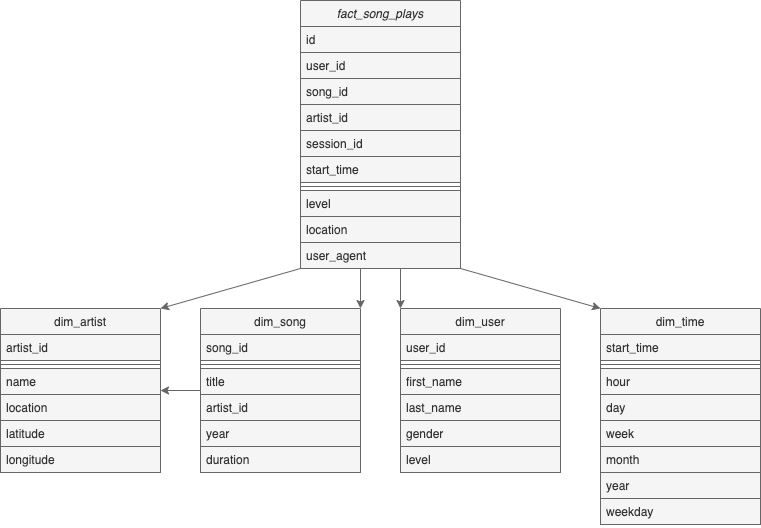

The diagram above was exported from draw.io. Its source (the exported page's mxGraphModel, read from the mxfile embedded in the PNG):
<mxGraphModel dx="946" dy="646" grid="1" gridSize="10" guides="1" tooltips="1" connect="1" arrows="1" fold="1" page="1" pageScale="1" pageWidth="827" pageHeight="1169" math="0" shadow="0">
  <root>
    <mxCell id="WIyWlLk6GJQsqaUBKTNV-0" />
    <mxCell id="WIyWlLk6GJQsqaUBKTNV-1" parent="WIyWlLk6GJQsqaUBKTNV-0" />
    <mxCell id="2XcCQFX_JULQwJWMXCq8-13" style="edgeStyle=orthogonalEdgeStyle;rounded=0;orthogonalLoop=1;jettySize=auto;html=1;noEdgeStyle=1;orthogonal=1;fillColor=#f5f5f5;strokeColor=#666666;" edge="1" parent="WIyWlLk6GJQsqaUBKTNV-1" source="zkfFHV4jXpPFQw0GAbJ--0" target="zkfFHV4jXpPFQw0GAbJ--17">
      <mxGeometry relative="1" as="geometry" />
    </mxCell>
    <mxCell id="2XcCQFX_JULQwJWMXCq8-14" style="edgeStyle=orthogonalEdgeStyle;rounded=0;orthogonalLoop=1;jettySize=auto;html=1;noEdgeStyle=1;orthogonal=1;fillColor=#f5f5f5;strokeColor=#666666;" edge="1" parent="WIyWlLk6GJQsqaUBKTNV-1" source="zkfFHV4jXpPFQw0GAbJ--0" target="zkfFHV4jXpPFQw0GAbJ--13">
      <mxGeometry relative="1" as="geometry" />
    </mxCell>
    <mxCell id="2XcCQFX_JULQwJWMXCq8-15" style="edgeStyle=orthogonalEdgeStyle;rounded=0;orthogonalLoop=1;jettySize=auto;html=1;noEdgeStyle=1;orthogonal=1;fillColor=#f5f5f5;strokeColor=#666666;" edge="1" parent="WIyWlLk6GJQsqaUBKTNV-1" source="zkfFHV4jXpPFQw0GAbJ--0" target="zkfFHV4jXpPFQw0GAbJ--6">
      <mxGeometry relative="1" as="geometry" />
    </mxCell>
    <mxCell id="2XcCQFX_JULQwJWMXCq8-25" style="edgeStyle=orthogonalEdgeStyle;rounded=0;orthogonalLoop=1;jettySize=auto;html=1;noEdgeStyle=1;orthogonal=1;fillColor=#f5f5f5;strokeColor=#666666;" edge="1" parent="WIyWlLk6GJQsqaUBKTNV-1" source="zkfFHV4jXpPFQw0GAbJ--0" target="2XcCQFX_JULQwJWMXCq8-16">
      <mxGeometry relative="1" as="geometry" />
    </mxCell>
    <mxCell id="zkfFHV4jXpPFQw0GAbJ--0" value="fact_song_plays" style="swimlane;fontStyle=2;align=center;verticalAlign=top;childLayout=stackLayout;horizontal=1;startSize=26;horizontalStack=0;resizeParent=1;resizeLast=0;collapsible=1;marginBottom=0;rounded=0;shadow=0;strokeWidth=1;fillColor=#f5f5f5;strokeColor=#666666;fontColor=#333333;" parent="WIyWlLk6GJQsqaUBKTNV-1" vertex="1">
      <mxGeometry x="425" width="160" height="268" as="geometry">
        <mxRectangle x="230" y="140" width="160" height="26" as="alternateBounds" />
      </mxGeometry>
    </mxCell>
    <mxCell id="zkfFHV4jXpPFQw0GAbJ--1" value="id" style="text;align=left;verticalAlign=top;spacingLeft=4;spacingRight=4;overflow=hidden;rotatable=0;points=[[0,0.5],[1,0.5]];portConstraint=eastwest;fillColor=#f5f5f5;strokeColor=#666666;fontColor=#333333;" parent="zkfFHV4jXpPFQw0GAbJ--0" vertex="1">
      <mxGeometry y="26" width="160" height="26" as="geometry" />
    </mxCell>
    <mxCell id="zkfFHV4jXpPFQw0GAbJ--2" value="user_id" style="text;align=left;verticalAlign=top;spacingLeft=4;spacingRight=4;overflow=hidden;rotatable=0;points=[[0,0.5],[1,0.5]];portConstraint=eastwest;rounded=0;shadow=0;html=0;fillColor=#f5f5f5;strokeColor=#666666;fontColor=#333333;" parent="zkfFHV4jXpPFQw0GAbJ--0" vertex="1">
      <mxGeometry y="52" width="160" height="26" as="geometry" />
    </mxCell>
    <mxCell id="zkfFHV4jXpPFQw0GAbJ--3" value="song_id" style="text;align=left;verticalAlign=top;spacingLeft=4;spacingRight=4;overflow=hidden;rotatable=0;points=[[0,0.5],[1,0.5]];portConstraint=eastwest;rounded=0;shadow=0;html=0;fillColor=#f5f5f5;strokeColor=#666666;fontColor=#333333;" parent="zkfFHV4jXpPFQw0GAbJ--0" vertex="1">
      <mxGeometry y="78" width="160" height="26" as="geometry" />
    </mxCell>
    <mxCell id="2XcCQFX_JULQwJWMXCq8-1" value="artist_id" style="text;align=left;verticalAlign=top;spacingLeft=4;spacingRight=4;overflow=hidden;rotatable=0;points=[[0,0.5],[1,0.5]];portConstraint=eastwest;rounded=0;shadow=0;html=0;fillColor=#f5f5f5;strokeColor=#666666;fontColor=#333333;" vertex="1" parent="zkfFHV4jXpPFQw0GAbJ--0">
      <mxGeometry y="104" width="160" height="26" as="geometry" />
    </mxCell>
    <mxCell id="2XcCQFX_JULQwJWMXCq8-2" value="session_id" style="text;align=left;verticalAlign=top;spacingLeft=4;spacingRight=4;overflow=hidden;rotatable=0;points=[[0,0.5],[1,0.5]];portConstraint=eastwest;rounded=0;shadow=0;html=0;fillColor=#f5f5f5;strokeColor=#666666;fontColor=#333333;" vertex="1" parent="zkfFHV4jXpPFQw0GAbJ--0">
      <mxGeometry y="130" width="160" height="26" as="geometry" />
    </mxCell>
    <mxCell id="2XcCQFX_JULQwJWMXCq8-0" value="start_time" style="text;align=left;verticalAlign=top;spacingLeft=4;spacingRight=4;overflow=hidden;rotatable=0;points=[[0,0.5],[1,0.5]];portConstraint=eastwest;rounded=0;shadow=0;html=0;fillColor=#f5f5f5;strokeColor=#666666;fontColor=#333333;" vertex="1" parent="zkfFHV4jXpPFQw0GAbJ--0">
      <mxGeometry y="156" width="160" height="26" as="geometry" />
    </mxCell>
    <mxCell id="zkfFHV4jXpPFQw0GAbJ--4" value="" style="line;html=1;strokeWidth=1;align=left;verticalAlign=middle;spacingTop=-1;spacingLeft=3;spacingRight=3;rotatable=0;labelPosition=right;points=[];portConstraint=eastwest;fillColor=#f5f5f5;strokeColor=#666666;fontColor=#333333;" parent="zkfFHV4jXpPFQw0GAbJ--0" vertex="1">
      <mxGeometry y="182" width="160" height="8" as="geometry" />
    </mxCell>
    <mxCell id="2XcCQFX_JULQwJWMXCq8-3" value="level" style="text;align=left;verticalAlign=top;spacingLeft=4;spacingRight=4;overflow=hidden;rotatable=0;points=[[0,0.5],[1,0.5]];portConstraint=eastwest;fillColor=#f5f5f5;strokeColor=#666666;fontColor=#333333;" vertex="1" parent="zkfFHV4jXpPFQw0GAbJ--0">
      <mxGeometry y="190" width="160" height="26" as="geometry" />
    </mxCell>
    <mxCell id="2XcCQFX_JULQwJWMXCq8-4" value="location" style="text;align=left;verticalAlign=top;spacingLeft=4;spacingRight=4;overflow=hidden;rotatable=0;points=[[0,0.5],[1,0.5]];portConstraint=eastwest;fillColor=#f5f5f5;strokeColor=#666666;fontColor=#333333;" vertex="1" parent="zkfFHV4jXpPFQw0GAbJ--0">
      <mxGeometry y="216" width="160" height="26" as="geometry" />
    </mxCell>
    <mxCell id="zkfFHV4jXpPFQw0GAbJ--5" value="user_agent" style="text;align=left;verticalAlign=top;spacingLeft=4;spacingRight=4;overflow=hidden;rotatable=0;points=[[0,0.5],[1,0.5]];portConstraint=eastwest;fillColor=#f5f5f5;strokeColor=#666666;fontColor=#333333;" parent="zkfFHV4jXpPFQw0GAbJ--0" vertex="1">
      <mxGeometry y="242" width="160" height="26" as="geometry" />
    </mxCell>
    <mxCell id="zkfFHV4jXpPFQw0GAbJ--6" value="dim_user" style="swimlane;fontStyle=0;align=center;verticalAlign=top;childLayout=stackLayout;horizontal=1;startSize=26;horizontalStack=0;resizeParent=1;resizeLast=0;collapsible=1;marginBottom=0;rounded=0;shadow=0;strokeWidth=1;fillColor=#f5f5f5;strokeColor=#666666;fontColor=#333333;" parent="WIyWlLk6GJQsqaUBKTNV-1" vertex="1">
      <mxGeometry x="525" y="308" width="160" height="164" as="geometry">
        <mxRectangle x="130" y="380" width="160" height="26" as="alternateBounds" />
      </mxGeometry>
    </mxCell>
    <mxCell id="zkfFHV4jXpPFQw0GAbJ--7" value="user_id" style="text;align=left;verticalAlign=top;spacingLeft=4;spacingRight=4;overflow=hidden;rotatable=0;points=[[0,0.5],[1,0.5]];portConstraint=eastwest;fillColor=#f5f5f5;strokeColor=#666666;fontColor=#333333;" parent="zkfFHV4jXpPFQw0GAbJ--6" vertex="1">
      <mxGeometry y="26" width="160" height="26" as="geometry" />
    </mxCell>
    <mxCell id="zkfFHV4jXpPFQw0GAbJ--9" value="" style="line;html=1;strokeWidth=1;align=left;verticalAlign=middle;spacingTop=-1;spacingLeft=3;spacingRight=3;rotatable=0;labelPosition=right;points=[];portConstraint=eastwest;fillColor=#f5f5f5;strokeColor=#666666;fontColor=#333333;" parent="zkfFHV4jXpPFQw0GAbJ--6" vertex="1">
      <mxGeometry y="52" width="160" height="8" as="geometry" />
    </mxCell>
    <mxCell id="2XcCQFX_JULQwJWMXCq8-5" value="first_name" style="text;align=left;verticalAlign=top;spacingLeft=4;spacingRight=4;overflow=hidden;rotatable=0;points=[[0,0.5],[1,0.5]];portConstraint=eastwest;rounded=0;shadow=0;html=0;fillColor=#f5f5f5;strokeColor=#666666;fontColor=#333333;" vertex="1" parent="zkfFHV4jXpPFQw0GAbJ--6">
      <mxGeometry y="60" width="160" height="26" as="geometry" />
    </mxCell>
    <mxCell id="zkfFHV4jXpPFQw0GAbJ--8" value="last_name" style="text;align=left;verticalAlign=top;spacingLeft=4;spacingRight=4;overflow=hidden;rotatable=0;points=[[0,0.5],[1,0.5]];portConstraint=eastwest;rounded=0;shadow=0;html=0;fillColor=#f5f5f5;strokeColor=#666666;fontColor=#333333;" parent="zkfFHV4jXpPFQw0GAbJ--6" vertex="1">
      <mxGeometry y="86" width="160" height="26" as="geometry" />
    </mxCell>
    <mxCell id="2XcCQFX_JULQwJWMXCq8-6" value="gender" style="text;align=left;verticalAlign=top;spacingLeft=4;spacingRight=4;overflow=hidden;rotatable=0;points=[[0,0.5],[1,0.5]];portConstraint=eastwest;rounded=0;shadow=0;html=0;fillColor=#f5f5f5;strokeColor=#666666;fontColor=#333333;" vertex="1" parent="zkfFHV4jXpPFQw0GAbJ--6">
      <mxGeometry y="112" width="160" height="26" as="geometry" />
    </mxCell>
    <mxCell id="2XcCQFX_JULQwJWMXCq8-7" value="level" style="text;align=left;verticalAlign=top;spacingLeft=4;spacingRight=4;overflow=hidden;rotatable=0;points=[[0,0.5],[1,0.5]];portConstraint=eastwest;rounded=0;shadow=0;html=0;fillColor=#f5f5f5;strokeColor=#666666;fontColor=#333333;" vertex="1" parent="zkfFHV4jXpPFQw0GAbJ--6">
      <mxGeometry y="138" width="160" height="26" as="geometry" />
    </mxCell>
    <mxCell id="2XcCQFX_JULQwJWMXCq8-12" style="edgeStyle=orthogonalEdgeStyle;rounded=0;orthogonalLoop=1;jettySize=auto;html=1;noEdgeStyle=1;orthogonal=1;fillColor=#f5f5f5;strokeColor=#666666;" edge="1" parent="WIyWlLk6GJQsqaUBKTNV-1" source="zkfFHV4jXpPFQw0GAbJ--13" target="zkfFHV4jXpPFQw0GAbJ--17">
      <mxGeometry relative="1" as="geometry" />
    </mxCell>
    <mxCell id="zkfFHV4jXpPFQw0GAbJ--13" value="dim_song" style="swimlane;fontStyle=0;align=center;verticalAlign=top;childLayout=stackLayout;horizontal=1;startSize=26;horizontalStack=0;resizeParent=1;resizeLast=0;collapsible=1;marginBottom=0;rounded=0;shadow=0;strokeWidth=1;fillColor=#f5f5f5;strokeColor=#666666;fontColor=#333333;" parent="WIyWlLk6GJQsqaUBKTNV-1" vertex="1">
      <mxGeometry x="325" y="308" width="160" height="164" as="geometry">
        <mxRectangle x="340" y="380" width="170" height="26" as="alternateBounds" />
      </mxGeometry>
    </mxCell>
    <mxCell id="zkfFHV4jXpPFQw0GAbJ--14" value="song_id" style="text;align=left;verticalAlign=top;spacingLeft=4;spacingRight=4;overflow=hidden;rotatable=0;points=[[0,0.5],[1,0.5]];portConstraint=eastwest;fillColor=#f5f5f5;strokeColor=#666666;fontColor=#333333;" parent="zkfFHV4jXpPFQw0GAbJ--13" vertex="1">
      <mxGeometry y="26" width="160" height="26" as="geometry" />
    </mxCell>
    <mxCell id="zkfFHV4jXpPFQw0GAbJ--15" value="" style="line;html=1;strokeWidth=1;align=left;verticalAlign=middle;spacingTop=-1;spacingLeft=3;spacingRight=3;rotatable=0;labelPosition=right;points=[];portConstraint=eastwest;fillColor=#f5f5f5;strokeColor=#666666;fontColor=#333333;" parent="zkfFHV4jXpPFQw0GAbJ--13" vertex="1">
      <mxGeometry y="52" width="160" height="8" as="geometry" />
    </mxCell>
    <mxCell id="2XcCQFX_JULQwJWMXCq8-8" value="title" style="text;align=left;verticalAlign=top;spacingLeft=4;spacingRight=4;overflow=hidden;rotatable=0;points=[[0,0.5],[1,0.5]];portConstraint=eastwest;fillColor=#f5f5f5;strokeColor=#666666;fontColor=#333333;" vertex="1" parent="zkfFHV4jXpPFQw0GAbJ--13">
      <mxGeometry y="60" width="160" height="26" as="geometry" />
    </mxCell>
    <mxCell id="2XcCQFX_JULQwJWMXCq8-10" value="artist_id" style="text;align=left;verticalAlign=top;spacingLeft=4;spacingRight=4;overflow=hidden;rotatable=0;points=[[0,0.5],[1,0.5]];portConstraint=eastwest;fillColor=#f5f5f5;strokeColor=#666666;fontColor=#333333;" vertex="1" parent="zkfFHV4jXpPFQw0GAbJ--13">
      <mxGeometry y="86" width="160" height="26" as="geometry" />
    </mxCell>
    <mxCell id="2XcCQFX_JULQwJWMXCq8-9" value="year" style="text;align=left;verticalAlign=top;spacingLeft=4;spacingRight=4;overflow=hidden;rotatable=0;points=[[0,0.5],[1,0.5]];portConstraint=eastwest;fillColor=#f5f5f5;strokeColor=#666666;fontColor=#333333;" vertex="1" parent="zkfFHV4jXpPFQw0GAbJ--13">
      <mxGeometry y="112" width="160" height="26" as="geometry" />
    </mxCell>
    <mxCell id="2XcCQFX_JULQwJWMXCq8-11" value="duration" style="text;align=left;verticalAlign=top;spacingLeft=4;spacingRight=4;overflow=hidden;rotatable=0;points=[[0,0.5],[1,0.5]];portConstraint=eastwest;fillColor=#f5f5f5;strokeColor=#666666;fontColor=#333333;" vertex="1" parent="zkfFHV4jXpPFQw0GAbJ--13">
      <mxGeometry y="138" width="160" height="26" as="geometry" />
    </mxCell>
    <mxCell id="zkfFHV4jXpPFQw0GAbJ--17" value="dim_artist" style="swimlane;fontStyle=0;align=center;verticalAlign=top;childLayout=stackLayout;horizontal=1;startSize=26;horizontalStack=0;resizeParent=1;resizeLast=0;collapsible=1;marginBottom=0;rounded=0;shadow=0;strokeWidth=1;fillColor=#f5f5f5;strokeColor=#666666;fontColor=#333333;" parent="WIyWlLk6GJQsqaUBKTNV-1" vertex="1">
      <mxGeometry x="125" y="308" width="160" height="164" as="geometry">
        <mxRectangle x="550" y="140" width="160" height="26" as="alternateBounds" />
      </mxGeometry>
    </mxCell>
    <mxCell id="zkfFHV4jXpPFQw0GAbJ--18" value="artist_id" style="text;align=left;verticalAlign=top;spacingLeft=4;spacingRight=4;overflow=hidden;rotatable=0;points=[[0,0.5],[1,0.5]];portConstraint=eastwest;fillColor=#f5f5f5;strokeColor=#666666;fontColor=#333333;" parent="zkfFHV4jXpPFQw0GAbJ--17" vertex="1">
      <mxGeometry y="26" width="160" height="26" as="geometry" />
    </mxCell>
    <mxCell id="zkfFHV4jXpPFQw0GAbJ--23" value="" style="line;html=1;strokeWidth=1;align=left;verticalAlign=middle;spacingTop=-1;spacingLeft=3;spacingRight=3;rotatable=0;labelPosition=right;points=[];portConstraint=eastwest;fillColor=#f5f5f5;strokeColor=#666666;fontColor=#333333;" parent="zkfFHV4jXpPFQw0GAbJ--17" vertex="1">
      <mxGeometry y="52" width="160" height="8" as="geometry" />
    </mxCell>
    <mxCell id="zkfFHV4jXpPFQw0GAbJ--19" value="name" style="text;align=left;verticalAlign=top;spacingLeft=4;spacingRight=4;overflow=hidden;rotatable=0;points=[[0,0.5],[1,0.5]];portConstraint=eastwest;rounded=0;shadow=0;html=0;fillColor=#f5f5f5;strokeColor=#666666;fontColor=#333333;" parent="zkfFHV4jXpPFQw0GAbJ--17" vertex="1">
      <mxGeometry y="60" width="160" height="26" as="geometry" />
    </mxCell>
    <mxCell id="zkfFHV4jXpPFQw0GAbJ--20" value="location" style="text;align=left;verticalAlign=top;spacingLeft=4;spacingRight=4;overflow=hidden;rotatable=0;points=[[0,0.5],[1,0.5]];portConstraint=eastwest;rounded=0;shadow=0;html=0;fillColor=#f5f5f5;strokeColor=#666666;fontColor=#333333;" parent="zkfFHV4jXpPFQw0GAbJ--17" vertex="1">
      <mxGeometry y="86" width="160" height="26" as="geometry" />
    </mxCell>
    <mxCell id="zkfFHV4jXpPFQw0GAbJ--21" value="latitude" style="text;align=left;verticalAlign=top;spacingLeft=4;spacingRight=4;overflow=hidden;rotatable=0;points=[[0,0.5],[1,0.5]];portConstraint=eastwest;rounded=0;shadow=0;html=0;fillColor=#f5f5f5;strokeColor=#666666;fontColor=#333333;" parent="zkfFHV4jXpPFQw0GAbJ--17" vertex="1">
      <mxGeometry y="112" width="160" height="26" as="geometry" />
    </mxCell>
    <mxCell id="zkfFHV4jXpPFQw0GAbJ--22" value="longitude" style="text;align=left;verticalAlign=top;spacingLeft=4;spacingRight=4;overflow=hidden;rotatable=0;points=[[0,0.5],[1,0.5]];portConstraint=eastwest;rounded=0;shadow=0;html=0;fillColor=#f5f5f5;strokeColor=#666666;fontColor=#333333;" parent="zkfFHV4jXpPFQw0GAbJ--17" vertex="1">
      <mxGeometry y="138" width="160" height="26" as="geometry" />
    </mxCell>
    <mxCell id="2XcCQFX_JULQwJWMXCq8-16" value="dim_time" style="swimlane;fontStyle=0;align=center;verticalAlign=top;childLayout=stackLayout;horizontal=1;startSize=26;horizontalStack=0;resizeParent=1;resizeLast=0;collapsible=1;marginBottom=0;rounded=0;shadow=0;strokeWidth=1;fillColor=#f5f5f5;strokeColor=#666666;fontColor=#333333;" vertex="1" parent="WIyWlLk6GJQsqaUBKTNV-1">
      <mxGeometry x="725" y="308" width="160" height="216" as="geometry">
        <mxRectangle x="130" y="380" width="160" height="26" as="alternateBounds" />
      </mxGeometry>
    </mxCell>
    <mxCell id="2XcCQFX_JULQwJWMXCq8-17" value="start_time" style="text;align=left;verticalAlign=top;spacingLeft=4;spacingRight=4;overflow=hidden;rotatable=0;points=[[0,0.5],[1,0.5]];portConstraint=eastwest;fillColor=#f5f5f5;strokeColor=#666666;fontColor=#333333;" vertex="1" parent="2XcCQFX_JULQwJWMXCq8-16">
      <mxGeometry y="26" width="160" height="26" as="geometry" />
    </mxCell>
    <mxCell id="2XcCQFX_JULQwJWMXCq8-18" value="" style="line;html=1;strokeWidth=1;align=left;verticalAlign=middle;spacingTop=-1;spacingLeft=3;spacingRight=3;rotatable=0;labelPosition=right;points=[];portConstraint=eastwest;fillColor=#f5f5f5;strokeColor=#666666;fontColor=#333333;" vertex="1" parent="2XcCQFX_JULQwJWMXCq8-16">
      <mxGeometry y="52" width="160" height="8" as="geometry" />
    </mxCell>
    <mxCell id="2XcCQFX_JULQwJWMXCq8-19" value="hour" style="text;align=left;verticalAlign=top;spacingLeft=4;spacingRight=4;overflow=hidden;rotatable=0;points=[[0,0.5],[1,0.5]];portConstraint=eastwest;rounded=0;shadow=0;html=0;fillColor=#f5f5f5;strokeColor=#666666;fontColor=#333333;" vertex="1" parent="2XcCQFX_JULQwJWMXCq8-16">
      <mxGeometry y="60" width="160" height="26" as="geometry" />
    </mxCell>
    <mxCell id="2XcCQFX_JULQwJWMXCq8-20" value="day" style="text;align=left;verticalAlign=top;spacingLeft=4;spacingRight=4;overflow=hidden;rotatable=0;points=[[0,0.5],[1,0.5]];portConstraint=eastwest;rounded=0;shadow=0;html=0;fillColor=#f5f5f5;strokeColor=#666666;fontColor=#333333;" vertex="1" parent="2XcCQFX_JULQwJWMXCq8-16">
      <mxGeometry y="86" width="160" height="26" as="geometry" />
    </mxCell>
    <mxCell id="2XcCQFX_JULQwJWMXCq8-21" value="week" style="text;align=left;verticalAlign=top;spacingLeft=4;spacingRight=4;overflow=hidden;rotatable=0;points=[[0,0.5],[1,0.5]];portConstraint=eastwest;rounded=0;shadow=0;html=0;fillColor=#f5f5f5;strokeColor=#666666;fontColor=#333333;" vertex="1" parent="2XcCQFX_JULQwJWMXCq8-16">
      <mxGeometry y="112" width="160" height="26" as="geometry" />
    </mxCell>
    <mxCell id="2XcCQFX_JULQwJWMXCq8-23" value="month" style="text;align=left;verticalAlign=top;spacingLeft=4;spacingRight=4;overflow=hidden;rotatable=0;points=[[0,0.5],[1,0.5]];portConstraint=eastwest;rounded=0;shadow=0;html=0;fillColor=#f5f5f5;strokeColor=#666666;fontColor=#333333;" vertex="1" parent="2XcCQFX_JULQwJWMXCq8-16">
      <mxGeometry y="138" width="160" height="26" as="geometry" />
    </mxCell>
    <mxCell id="2XcCQFX_JULQwJWMXCq8-24" value="year" style="text;align=left;verticalAlign=top;spacingLeft=4;spacingRight=4;overflow=hidden;rotatable=0;points=[[0,0.5],[1,0.5]];portConstraint=eastwest;rounded=0;shadow=0;html=0;fillColor=#f5f5f5;strokeColor=#666666;fontColor=#333333;" vertex="1" parent="2XcCQFX_JULQwJWMXCq8-16">
      <mxGeometry y="164" width="160" height="26" as="geometry" />
    </mxCell>
    <mxCell id="2XcCQFX_JULQwJWMXCq8-22" value="weekday" style="text;align=left;verticalAlign=top;spacingLeft=4;spacingRight=4;overflow=hidden;rotatable=0;points=[[0,0.5],[1,0.5]];portConstraint=eastwest;rounded=0;shadow=0;html=0;fillColor=#f5f5f5;strokeColor=#666666;fontColor=#333333;" vertex="1" parent="2XcCQFX_JULQwJWMXCq8-16">
      <mxGeometry y="190" width="160" height="26" as="geometry" />
    </mxCell>
  </root>
</mxGraphModel>